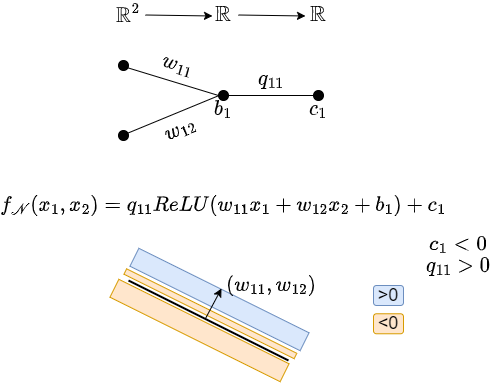

The diagram above was exported from draw.io. Its source (the exported page's mxGraphModel, read from the mxfile embedded in the PNG):
<mxGraphModel dx="500" dy="602" grid="1" gridSize="10" guides="1" tooltips="1" connect="1" arrows="1" fold="1" page="1" pageScale="1" pageWidth="850" pageHeight="1100" math="1" shadow="0">
  <root>
    <mxCell id="0" />
    <mxCell id="1" parent="0" />
    <mxCell id="30" value="" style="rounded=0;whiteSpace=wrap;html=1;fontSize=18;fillColor=#dae8fc;strokeColor=#6c8ebf;rotation=26.4;" vertex="1" parent="1">
      <mxGeometry x="156" y="329" width="190" height="20" as="geometry" />
    </mxCell>
    <mxCell id="31" value="" style="rounded=0;whiteSpace=wrap;html=1;fontSize=18;fillColor=#ffe6cc;strokeColor=#d79b00;rotation=26.4;" vertex="1" parent="1">
      <mxGeometry x="146.89" y="350.27" width="190" height="6" as="geometry" />
    </mxCell>
    <mxCell id="2" value="&lt;span style=&quot;font-size: 18px;&quot;&gt;`\mathbb{R}^2`&lt;/span&gt;" style="text;html=1;strokeColor=none;fillColor=none;align=center;verticalAlign=middle;whiteSpace=wrap;rounded=0;" vertex="1" parent="1">
      <mxGeometry x="130" y="40" width="60" height="30" as="geometry" />
    </mxCell>
    <mxCell id="3" value="" style="endArrow=classic;html=1;fontSize=18;" edge="1" parent="1">
      <mxGeometry width="50" height="50" relative="1" as="geometry">
        <mxPoint x="177" y="54.5" as="sourcePoint" />
        <mxPoint x="244" y="55.5" as="targetPoint" />
      </mxGeometry>
    </mxCell>
    <mxCell id="4" value="" style="ellipse;whiteSpace=wrap;html=1;aspect=fixed;fontSize=18;fillColor=#030303;" vertex="1" parent="1">
      <mxGeometry x="150" y="100" width="10" height="10" as="geometry" />
    </mxCell>
    <mxCell id="5" value="" style="ellipse;whiteSpace=wrap;html=1;aspect=fixed;fontSize=18;fillColor=#030303;" vertex="1" parent="1">
      <mxGeometry x="150" y="170" width="10" height="10" as="geometry" />
    </mxCell>
    <mxCell id="16" style="edgeStyle=none;html=1;exitX=1;exitY=0.5;exitDx=0;exitDy=0;entryX=0;entryY=0.5;entryDx=0;entryDy=0;fontSize=18;endArrow=none;endFill=0;" edge="1" parent="1" source="6" target="9">
      <mxGeometry relative="1" as="geometry" />
    </mxCell>
    <mxCell id="6" value="" style="ellipse;whiteSpace=wrap;html=1;aspect=fixed;fontSize=18;fillColor=#030303;" vertex="1" parent="1">
      <mxGeometry x="250" y="130" width="10" height="10" as="geometry" />
    </mxCell>
    <mxCell id="7" value="" style="endArrow=none;html=1;fontSize=18;exitX=0;exitY=0.5;exitDx=0;exitDy=0;" edge="1" parent="1" source="6">
      <mxGeometry width="50" height="50" relative="1" as="geometry">
        <mxPoint x="260" y="260" as="sourcePoint" />
        <mxPoint x="155" y="106" as="targetPoint" />
      </mxGeometry>
    </mxCell>
    <mxCell id="8" value="" style="endArrow=none;html=1;fontSize=18;" edge="1" parent="1">
      <mxGeometry width="50" height="50" relative="1" as="geometry">
        <mxPoint x="253" y="134" as="sourcePoint" />
        <mxPoint x="156" y="174" as="targetPoint" />
      </mxGeometry>
    </mxCell>
    <mxCell id="9" value="" style="ellipse;whiteSpace=wrap;html=1;aspect=fixed;fontSize=18;fillColor=#030303;" vertex="1" parent="1">
      <mxGeometry x="345" y="130" width="10" height="10" as="geometry" />
    </mxCell>
    <mxCell id="10" value="&lt;span style=&quot;font-size: 18px;&quot;&gt;`\mathbb{R}`&lt;/span&gt;" style="text;html=1;strokeColor=none;fillColor=none;align=center;verticalAlign=middle;whiteSpace=wrap;rounded=0;" vertex="1" parent="1">
      <mxGeometry x="225" y="40" width="60" height="30" as="geometry" />
    </mxCell>
    <mxCell id="11" value="" style="endArrow=classic;html=1;fontSize=18;" edge="1" parent="1">
      <mxGeometry width="50" height="50" relative="1" as="geometry">
        <mxPoint x="270" y="54.5" as="sourcePoint" />
        <mxPoint x="337" y="55.5" as="targetPoint" />
      </mxGeometry>
    </mxCell>
    <mxCell id="14" value="&lt;span style=&quot;font-size: 18px;&quot;&gt;`\mathbb{R}`&lt;/span&gt;" style="text;html=1;strokeColor=none;fillColor=none;align=center;verticalAlign=middle;whiteSpace=wrap;rounded=0;" vertex="1" parent="1">
      <mxGeometry x="320" y="40" width="60" height="30" as="geometry" />
    </mxCell>
    <mxCell id="17" value="`q_{11}`" style="text;html=1;strokeColor=none;fillColor=none;align=center;verticalAlign=middle;whiteSpace=wrap;rounded=0;fontSize=18;" vertex="1" parent="1">
      <mxGeometry x="273" y="104" width="60" height="30" as="geometry" />
    </mxCell>
    <mxCell id="18" value="`c_1`" style="text;html=1;strokeColor=none;fillColor=none;align=center;verticalAlign=middle;whiteSpace=wrap;rounded=0;fontSize=18;" vertex="1" parent="1">
      <mxGeometry x="320" y="134" width="60" height="30" as="geometry" />
    </mxCell>
    <mxCell id="19" value="`b_1`" style="text;html=1;strokeColor=none;fillColor=none;align=center;verticalAlign=middle;whiteSpace=wrap;rounded=0;fontSize=18;" vertex="1" parent="1">
      <mxGeometry x="225" y="134" width="60" height="30" as="geometry" />
    </mxCell>
    <mxCell id="20" value="`w_{11}`" style="text;html=1;strokeColor=none;fillColor=none;align=center;verticalAlign=middle;whiteSpace=wrap;rounded=0;fontSize=18;rotation=18.2;" vertex="1" parent="1">
      <mxGeometry x="180" y="90" width="60" height="30" as="geometry" />
    </mxCell>
    <mxCell id="21" value="`w_{12}`" style="text;html=1;strokeColor=none;fillColor=none;align=center;verticalAlign=middle;whiteSpace=wrap;rounded=0;fontSize=18;rotation=-23.399999999999995;" vertex="1" parent="1">
      <mxGeometry x="182" y="154" width="60" height="30" as="geometry" />
    </mxCell>
    <mxCell id="23" value="`f_{\mathcal{N}}(x_1, x_2) = q_{11} ReLU (w_{11} x_1 + w_{12} x_2 + b_1 ) + c_1`" style="text;html=1;strokeColor=none;fillColor=none;align=center;verticalAlign=middle;whiteSpace=wrap;rounded=0;fontSize=18;" vertex="1" parent="1">
      <mxGeometry x="85" y="230" width="340" height="30" as="geometry" />
    </mxCell>
    <mxCell id="24" value="" style="endArrow=none;html=1;fontSize=18;strokeWidth=2;" edge="1" parent="1">
      <mxGeometry width="50" height="50" relative="1" as="geometry">
        <mxPoint x="160" y="320" as="sourcePoint" />
        <mxPoint x="320" y="400" as="targetPoint" />
      </mxGeometry>
    </mxCell>
    <mxCell id="25" value="" style="endArrow=classic;html=1;fontSize=18;endFill=1;" edge="1" parent="1">
      <mxGeometry width="50" height="50" relative="1" as="geometry">
        <mxPoint x="237" y="358" as="sourcePoint" />
        <mxPoint x="253" y="328" as="targetPoint" />
      </mxGeometry>
    </mxCell>
    <mxCell id="27" value="`(w_{11}, w_{12})`" style="text;html=1;strokeColor=none;fillColor=none;align=center;verticalAlign=middle;whiteSpace=wrap;rounded=0;fontSize=18;" vertex="1" parent="1">
      <mxGeometry x="273" y="310" width="60" height="30" as="geometry" />
    </mxCell>
    <mxCell id="29" value="" style="rounded=0;whiteSpace=wrap;html=1;fontSize=18;fillColor=#ffe6cc;strokeColor=#d79b00;rotation=26.4;" vertex="1" parent="1">
      <mxGeometry x="136" y="360" width="190" height="20" as="geometry" />
    </mxCell>
    <mxCell id="34" value="&amp;gt;0" style="rounded=1;whiteSpace=wrap;html=1;fontSize=18;fillColor=#dae8fc;strokeColor=#6c8ebf;" vertex="1" parent="1">
      <mxGeometry x="405" y="325" width="30" height="20" as="geometry" />
    </mxCell>
    <mxCell id="35" value="&amp;lt;0" style="rounded=1;whiteSpace=wrap;html=1;fontSize=18;fillColor=#ffe6cc;strokeColor=#d79b00;" vertex="1" parent="1">
      <mxGeometry x="405" y="353.27" width="30" height="20" as="geometry" />
    </mxCell>
    <mxCell id="36" value="`c_1&amp;lt;0`&lt;br&gt;`q_{11}&amp;gt;0`" style="text;html=1;strokeColor=none;fillColor=none;align=center;verticalAlign=middle;whiteSpace=wrap;rounded=0;fontSize=18;" vertex="1" parent="1">
      <mxGeometry x="460" y="280" width="60" height="30" as="geometry" />
    </mxCell>
  </root>
</mxGraphModel>